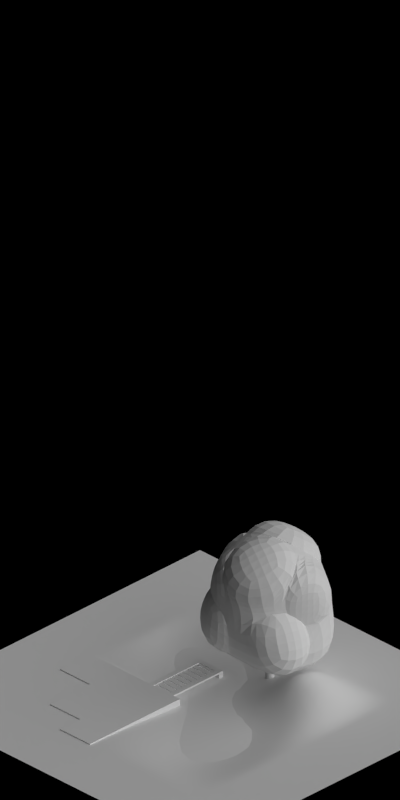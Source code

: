 # Source: 1456-1457.blend  (saved by Blender 2.63.0; exported with 4.5.12 LTS)
import bpy
from mathutils import Matrix  # noqa: F401  (used for matrix-valued properties, if any)

bpy.ops.wm.read_factory_settings(use_empty=True)
scene = bpy.context.scene
scene.name = 'Scene'

# ---- collections
col_collection_1 = bpy.data.collections.new('Collection 1'); scene.collection.children.link(col_collection_1)

# ---- materials (node trees are filled in below, after node groups)
mat_volume_plantgreen = bpy.data.materials.new('Volume_PlantGreen')
mat_wood_barkbrownstrong = bpy.data.materials.new('Wood_BarkBrownStrong')
mat_special_background = bpy.data.materials.new('Special_Background')
mat_grass_temperate = bpy.data.materials.new('Grass_Temperate')
mat_concrete_normalpaving = bpy.data.materials.new('Concrete_NormalPaving')
mat_wood_mid = bpy.data.materials.new('Wood_Mid')
mat_water_normal = bpy.data.materials.new('Water_Normal')

# ---- material node trees

# ---- world
world_world = bpy.data.worlds.new('World'); scene.world = world_world
world_world.color = (0.0, 0.0, 0.0)
world_world.use_sun_shadow = False
world_world.sun_shadow_jitter_overblur = 0.0
world_world.cycles.sampling_method = 'MANUAL'
world_world.cycles.sample_map_resolution = 256
world_world.light_settings.ao_factor = 0.5

# ---- cameras
cam_camera = bpy.data.cameras.new('Camera')
cam_camera.type = 'ORTHO'
cam_camera.clip_start = 0.001
cam_camera.clip_end = 100.0
cam_camera.lens = 35.0
cam_camera.sensor_width = 32.0
cam_camera.sensor_height = 18.0
cam_camera.ortho_scale = 5.656
cam_camera.dof.focus_distance = 0.0
cam_camera.dof.aperture_fstop = 128.0

# ---- lights
light_lamp_004 = bpy.data.lights.new('Lamp.004', 'SUN')
light_lamp_004.transmission_factor = 0.0
light_lamp_004.cutoff_distance = 30.0
light_lamp_004.angle = 1.571
light_lamp_004.energy = 1.0
light_lamp_004.shadow_buffer_clip_start = 1.001
light_lamp_004.shadow_soft_size = 1.0
light_lamp_004.shadow_cascade_max_distance = 1000.0
light_lamp_004.cycles.use_multiple_importance_sampling = False
light_lamp_003 = bpy.data.lights.new('Lamp.003', 'SUN')
light_lamp_003.transmission_factor = 0.0
light_lamp_003.cutoff_distance = 30.0
light_lamp_003.use_shadow = False
light_lamp_003.angle = 1.571
light_lamp_003.energy = 1.0
light_lamp_003.shadow_buffer_clip_start = 1.001
light_lamp_003.shadow_soft_size = 1.0
light_lamp_003.shadow_cascade_max_distance = 1000.0
light_lamp_003.cycles.use_multiple_importance_sampling = False

# ---- meshes
me_cube_000 = bpy.data.meshes.new('Cube.000')
me_cube_000.from_pydata([(-0.5573, -0.02082, 0.6369), (-0.000941, -0.5013, 0.7106), (0.5218, 0.01827, 0.5563), (-0.01484, 0.3717, 0.6578), (-0.5663, -0.2804, -0.1109), (0.08101, -0.725, -0.3489), (0.5299, 0.02248, -0.1644), (-0.1064, 0.5196, -0.1644), (-0.3073, -0.3933, -0.2071), (0.03274, -0.5634, 0.317), (-0.2709, -0.3239, 0.8138), (-0.5526, -0.1061, 0.317), (0.3094, -0.3176, -0.2071), (0.49, 0.02191, 0.317), (0.2441, -0.3498, 0.6863), (0.2841, 0.563, -0.2133), (-0.09528, 0.4792, 0.317), (0.2337, 0.2991, 0.8474), (-0.3758, 0.2682, -0.06575), (-0.383, 0.2234, 0.8474), (-0.2518, -0.2894, 0.283), (0.3247, -0.3202, 0.317), (0.2468, 0.3138, 0.317), (-0.428, 0.1613, 0.3057), (-0.0368, -0.0471, 0.9614), (0.07383, 0.1091, -0.5425), (0.01261, 0.4465, 0.6662), (-0.06783, 0.5541, 0.3254), (0.2612, 0.374, 0.8558), (0.2743, 0.3887, 0.3254), (-0.196, 0.6163, -0.152), (-0.1849, 0.5759, 0.3294), (-0.4654, 0.3648, -0.05338), (-0.5176, 0.2579, 0.318), (-0.04584, 0.4209, 0.6648), (-0.1263, 0.5285, 0.3239), (-0.414, 0.2726, 0.8543), (-0.459, 0.2105, 0.3126), (-0.6294, -0.04256, 0.7507), (-0.343, -0.3457, 0.9276), (-0.4551, 0.2017, 0.9612), (-0.1089, -0.06884, 1.075), (-0.03668, -0.5451, 0.7099), (-0.002999, -0.6072, 0.3163), (-0.3067, -0.3677, 0.8131), (-0.2875, -0.3332, 0.2822), (0.611, -0.009718, 0.6748), (0.3333, -0.3778, 0.8048), (0.3229, 0.2711, 0.9659), (0.0524, -0.07509, 1.08), (0.5962, -0.0151, -0.1629), (0.3757, -0.3552, -0.2056), (0.5563, -0.01567, 0.3185), (0.3909, -0.3578, 0.3185), (-0.6289, -0.4194, -0.06408), (-0.3699, -0.5323, -0.1603), (-0.6152, -0.2451, 0.3639), (-0.3144, -0.4283, 0.3298)], [], [(45, 44, 10, 20), (21, 13, 2, 14), (27, 29, 22, 16), (23, 11, 0, 19), (48, 46, 2, 17), (25, 12, 5, 8), (11, 20, 10, 0), (11, 4, 54, 56), (8, 5, 9, 20), (9, 21, 14, 1), (5, 12, 21, 9), (13, 21, 53, 52), (13, 22, 17, 2), (6, 15, 22, 13), (15, 7, 16, 22), (23, 19, 36, 37), (16, 7, 30, 31), (18, 4, 11, 23), (19, 24, 17, 3), (24, 19, 40, 41), (10, 1, 14, 24), (18, 25, 8, 4), (7, 15, 25, 18), (15, 6, 12, 25), (29, 27, 26, 28), (28, 26, 3, 17), (29, 28, 17, 22), (16, 3, 26, 27), (30, 32, 33, 31), (32, 30, 7, 18), (33, 32, 18, 23), (23, 16, 31, 33), (35, 37, 36, 34), (19, 3, 34, 36), (35, 34, 3, 16), (37, 35, 16, 23), (38, 39, 41, 40), (39, 38, 0, 10), (41, 39, 10, 24), (19, 0, 38, 40), (45, 43, 42, 44), (44, 42, 1, 10), (9, 1, 42, 43), (43, 45, 20, 9), (49, 47, 46, 48), (47, 49, 24, 14), (14, 2, 46, 47), (49, 48, 17, 24), (51, 50, 52, 53), (52, 50, 6, 13), (21, 12, 51, 53), (12, 6, 50, 51), (54, 55, 57, 56), (57, 55, 8, 20), (20, 11, 56, 57), (55, 54, 4, 8)])
me_cube_000.materials.append(mat_volume_plantgreen)
me_cube_000.use_remesh_preserve_volume = False
me_cube_000.use_remesh_preserve_attributes = False
me_cube_000.use_mirror_vertex_groups = False
me_cube_000.update()
me_cylinder = bpy.data.meshes.new('Cylinder')
me_cylinder.from_pydata([(0.0602, 0.05683, -1.323e-08), (0.03636, 0.03432, 0.7), (0.08276, -0.002383, -1.322e-08), (0.04998, -0.001439, 0.7), (0.05683, -0.0602, -1.309e-08), (0.03432, -0.03636, 0.7), (-0.002383, -0.08276, -1.294e-08), (-0.001439, -0.04998, 0.7), (-0.0602, -0.05683, -1.284e-08), (-0.03636, -0.03432, 0.7), (-0.08276, 0.002383, -1.286e-08), (-0.04998, 0.001439, 0.7), (-0.05683, 0.0602, -1.298e-08), (-0.03432, 0.03636, 0.7), (0.002383, 0.08276, -1.314e-08), (0.001439, 0.04998, 0.7), (0.0408, 0.04027, 0.04974), (0.05641, -0.0007214, 0.04974), (0.03846, -0.04074, 0.04974), (-0.002525, -0.05636, 0.04974), (-0.04255, -0.03841, 0.04974), (-0.05816, 0.002577, 0.04974), (-0.04021, 0.0426, 0.04974), (0.0007733, 0.05821, 0.04974), (-0.009149, -0.02113, 0.3466), (0.02903, -0.006591, 0.3466), (0.04575, 0.03069, 0.3466), (0.0312, 0.06887, 0.3466), (-0.006077, 0.08559, 0.3466), (-0.04426, 0.07104, 0.3466), (-0.06097, 0.03376, 0.3466), (-0.04643, -0.004418, 0.3466), (0.01302, -0.03993, 1.069), (0.02143, -0.06201, 1.069), (0.01176, -0.08357, 1.069), (-0.01032, -0.09198, 1.069), (-0.03188, -0.08231, 1.069), (-0.04029, -0.06023, 1.069), (-0.03063, -0.03867, 1.069), (-0.008545, -0.03026, 1.069), (-0.03723, 0.03944, 1.454), (-0.03723, 0.03944, 1.454), (-0.03723, 0.03944, 1.454), (-0.03723, 0.03944, 1.454), (-0.03723, 0.03944, 1.454), (-0.03723, 0.03944, 1.454), (-0.03723, 0.03944, 1.454), (-0.03723, 0.03944, 1.454), (0.02555, 0.03089, 0.5772), (0.03961, 0.01414, 0.5862), (0.04359, 0.00546, 0.6078), (0.03515, 0.009928, 0.6294), (0.01924, 0.02493, 0.6384), (0.005179, 0.04168, 0.6294), (0.001204, 0.05036, 0.6078), (0.009643, 0.04589, 0.5862), (0.1258, 0.09802, 0.6523), (0.1372, 0.0788, 0.6599), (0.1349, 0.06415, 0.6783), (0.1201, 0.06265, 0.6967), (0.1016, 0.07518, 0.7043), (0.09014, 0.0944, 0.6967), (0.09248, 0.109, 0.6783), (0.1072, 0.1105, 0.6599), (0.1752, 0.2421, 0.6982), (0.1845, 0.2311, 0.7041), (0.1873, 0.2255, 0.7183), (0.1819, 0.2286, 0.7325), (0.1714, 0.2385, 0.7384), (0.1621, 0.2495, 0.7325), (0.1594, 0.2551, 0.7183), (0.1648, 0.252, 0.7041), (0.277, 0.3282, 0.843), (0.277, 0.3282, 0.843), (0.277, 0.3282, 0.843), (0.277, 0.3282, 0.843), (0.277, 0.3282, 0.843), (0.277, 0.3282, 0.843), (0.277, 0.3282, 0.843), (0.277, 0.3282, 0.843), (-0.006916, -0.0238, 0.9177), (0.00902, -0.01682, 0.9257), (0.01526, -0.01453, 0.9437), (0.00816, -0.01828, 0.961), (-0.008132, -0.02588, 0.9677), (-0.02407, -0.03286, 0.9597), (-0.03031, -0.03515, 0.9417), (-0.02321, -0.03139, 0.9243), (-0.03626, 0.07565, 0.9678), (-0.01905, 0.07989, 0.9751), (-0.009739, 0.07556, 0.9913), (-0.01377, 0.06519, 1.007), (-0.02879, 0.05485, 1.013), (-0.046, 0.05061, 1.005), (-0.05532, 0.05494, 0.9893), (-0.05128, 0.06531, 0.9737), (-0.1178, 0.1889, 1.03), (-0.1073, 0.1936, 1.035), (-0.1033, 0.1952, 1.047), (-0.108, 0.1929, 1.058), (-0.1187, 0.1879, 1.063), (-0.1292, 0.1833, 1.058), (-0.1333, 0.1817, 1.046), (-0.1285, 0.184, 1.034), (-0.1658, 0.2994, 1.135), (-0.1658, 0.2994, 1.135), (-0.1658, 0.2994, 1.135), (-0.1658, 0.2994, 1.135), (-0.1658, 0.2994, 1.135), (-0.1658, 0.2994, 1.135), (-0.1658, 0.2994, 1.135), (-0.1658, 0.2994, 1.135), (-0.01281, -0.01787, 0.5748), (-0.03434, -0.01406, 0.5838), (-0.04296, -0.009959, 0.6054), (-0.03362, -0.007964, 0.627), (-0.01179, -0.009246, 0.636), (0.00974, -0.01305, 0.627), (0.01836, -0.01716, 0.6054), (0.009024, -0.01915, 0.5838), (-0.04652, -0.1337, 0.6499), (-0.06763, -0.1263, 0.6575), (-0.07524, -0.1136, 0.6759), (-0.06489, -0.1029, 0.6943), (-0.04264, -0.1006, 0.7019), (-0.02153, -0.108, 0.6943), (-0.01392, -0.1208, 0.6759), (-0.02427, -0.1314, 0.6575), (-0.02479, -0.2712, 0.7708), (-0.03897, -0.2688, 0.7767), (-0.04466, -0.2663, 0.791), (-0.03854, -0.2651, 0.8052), (-0.02418, -0.266, 0.8111), (-0.01, -0.2685, 0.8052), (-0.004311, -0.271, 0.791), (-0.01044, -0.2721, 0.7767), (-0.04752, -0.4025, 0.9157), (-0.04752, -0.4025, 0.9157), (-0.04752, -0.4025, 0.9157), (-0.04752, -0.4025, 0.9157), (-0.04752, -0.4025, 0.9157), (-0.04752, -0.4025, 0.9157), (-0.04752, -0.4025, 0.9157), (-0.04752, -0.4025, 0.9157), (0.02502, -0.02253, 0.8266), (0.01728, -0.03812, 0.8346), (0.01397, -0.04388, 0.8526), (0.017, -0.03644, 0.87), (0.02462, -0.02016, 0.8766), (0.03235, -0.004572, 0.8686), (0.03567, 0.00119, 0.8506), (0.03263, -0.006249, 0.8333), (0.1114, -0.07992, 0.8768), (0.1009, -0.09422, 0.8841), (0.09099, -0.09688, 0.9002), (0.08742, -0.08634, 0.9158), (0.0923, -0.06878, 0.9217), (0.1028, -0.05447, 0.9144), (0.1127, -0.05181, 0.8983), (0.1163, -0.06235, 0.8827), (0.2305, -0.1207, 0.9542), (0.2255, -0.131, 0.9595), (0.2234, -0.1349, 0.9713), (0.2255, -0.13, 0.9828), (0.2306, -0.1193, 0.9871), (0.2356, -0.1091, 0.9819), (0.2377, -0.1052, 0.97), (0.2356, -0.11, 0.9586), (0.3382, -0.1746, 1.059), (0.3382, -0.1746, 1.059), (0.3382, -0.1746, 1.059), (0.3382, -0.1746, 1.059), (0.3382, -0.1746, 1.059), (0.3382, -0.1746, 1.059), (0.3382, -0.1746, 1.059), (0.3382, -0.1746, 1.059), (-0.02722, 0.05688, 0.5061), (-0.03687, 0.04619, 0.5119), (-0.03905, 0.03987, 0.526), (-0.03249, 0.04162, 0.54), (-0.02102, 0.05041, 0.5457), (-0.01137, 0.0611, 0.5398), (-0.00919, 0.06742, 0.5258), (-0.01575, 0.06567, 0.5118), (-0.05835, 0.08987, 0.5253), (-0.06712, 0.08016, 0.5306), (-0.0691, 0.07441, 0.5434), (-0.06314, 0.076, 0.5561), (-0.05272, 0.08399, 0.5613), (-0.04396, 0.0937, 0.556), (-0.04198, 0.09944, 0.5432), (-0.04794, 0.09786, 0.5305), (-0.1274, 0.163, 0.5477), (-0.1274, 0.163, 0.5477), (-0.1274, 0.163, 0.5477), (-0.1274, 0.163, 0.5477), (-0.1274, 0.163, 0.5477), (-0.1274, 0.163, 0.5477), (-0.1274, 0.163, 0.5477), (-0.1274, 0.163, 0.5477), (-0.008566, -0.07125, 1.123), (-0.003301, -0.08296, 1.115), (0.00164, -0.08434, 1.1), (0.003364, -0.07458, 1.088), (0.0008605, -0.05941, 1.086), (-0.004404, -0.0477, 1.094), (-0.009346, -0.04632, 1.109), (-0.01107, -0.05608, 1.121), (0.03893, -0.05963, 1.129), (0.04372, -0.07026, 1.121), (0.04821, -0.07152, 1.108), (0.04977, -0.06266, 1.097), (0.0475, -0.04887, 1.095), (0.04271, -0.03823, 1.103), (0.03823, -0.03698, 1.116), (0.03666, -0.04584, 1.127), (0.1354, -0.04043, 1.16), (0.1354, -0.04043, 1.16), (0.1354, -0.04043, 1.16), (0.1354, -0.04043, 1.16), (0.1354, -0.04043, 1.16), (0.1354, -0.04043, 1.16), (0.1354, -0.04043, 1.16), (0.1354, -0.04043, 1.16), (-0.0199, -0.01394, 0.7324), (-0.0267, 0.002082, 0.7404), (-0.02891, 0.008354, 0.7584), (-0.02524, 0.001205, 0.7758), (-0.01785, -0.01518, 0.7824), (-0.01105, -0.0312, 0.7744), (-0.008843, -0.03747, 0.7564), (-0.01251, -0.03032, 0.739), (-0.1197, -0.04208, 0.7826), (-0.1237, -0.02483, 0.7899), (-0.1193, -0.01556, 0.806), (-0.109, -0.01972, 0.8216), (-0.09882, -0.03487, 0.8275), (-0.09478, -0.05212, 0.8202), (-0.09923, -0.06139, 0.8041), (-0.1095, -0.05723, 0.7885), (-0.2528, -0.1318, 0.8702), (-0.2573, -0.1213, 0.8755), (-0.2589, -0.1172, 0.8874), (-0.2566, -0.1219, 0.8988), (-0.2518, -0.1328, 0.9032), (-0.2473, -0.1433, 0.8979), (-0.2457, -0.1473, 0.8861), (-0.248, -0.1426, 0.8746), (-0.3639, -0.1785, 0.9749), (-0.3639, -0.1785, 0.9749), (-0.3639, -0.1785, 0.9749), (-0.3639, -0.1785, 0.9749), (-0.3639, -0.1785, 0.9749), (-0.3639, -0.1785, 0.9749), (-0.3639, -0.1785, 0.9749), (-0.3639, -0.1785, 0.9749)], [], [(27, 1, 3, 26), (26, 3, 5, 25), (25, 5, 7, 24), (24, 7, 9, 31), (31, 9, 11, 30), (30, 11, 13, 29), (28, 15, 1, 27), (29, 13, 15, 28), (0, 16, 17, 2), (2, 17, 18, 4), (4, 18, 19, 6), (6, 19, 20, 8), (8, 20, 21, 10), (10, 21, 22, 12), (14, 23, 16, 0), (12, 22, 23, 14), (22, 29, 28, 23), (16, 27, 26, 17), (17, 26, 25, 18), (19, 24, 31, 20), (21, 30, 29, 22), (18, 25, 24, 19), (23, 28, 27, 16), (20, 31, 30, 21), (13, 11, 37, 38), (15, 13, 38, 39), (1, 15, 39, 32), (5, 3, 33, 34), (7, 5, 34, 35), (3, 1, 32, 33), (9, 7, 35, 36), (11, 9, 36, 37), (35, 34, 42, 43), (38, 37, 45, 46), (34, 33, 41, 42), (37, 36, 44, 45), (32, 39, 47, 40), (33, 32, 40, 41), (36, 35, 43, 44), (39, 38, 46, 47), (61, 60, 52, 53), (56, 63, 55, 48), (57, 56, 48, 49), (60, 59, 51, 52), (63, 62, 54, 55), (59, 58, 50, 51), (62, 61, 53, 54), (58, 57, 49, 50), (71, 70, 62, 63), (67, 66, 58, 59), (70, 69, 61, 62), (66, 65, 57, 58), (69, 68, 60, 61), (64, 71, 63, 56), (65, 64, 56, 57), (68, 67, 59, 60), (72, 79, 71, 64), (73, 72, 64, 65), (76, 75, 67, 68), (79, 78, 70, 71), (75, 74, 66, 67), (78, 77, 69, 70), (74, 73, 65, 66), (77, 76, 68, 69), (93, 92, 84, 85), (88, 95, 87, 80), (89, 88, 80, 81), (92, 91, 83, 84), (95, 94, 86, 87), (91, 90, 82, 83), (94, 93, 85, 86), (90, 89, 81, 82), (103, 102, 94, 95), (99, 98, 90, 91), (102, 101, 93, 94), (98, 97, 89, 90), (101, 100, 92, 93), (96, 103, 95, 88), (97, 96, 88, 89), (100, 99, 91, 92), (104, 111, 103, 96), (105, 104, 96, 97), (108, 107, 99, 100), (111, 110, 102, 103), (107, 106, 98, 99), (110, 109, 101, 102), (106, 105, 97, 98), (109, 108, 100, 101), (125, 124, 116, 117), (120, 127, 119, 112), (121, 120, 112, 113), (124, 123, 115, 116), (127, 126, 118, 119), (123, 122, 114, 115), (126, 125, 117, 118), (122, 121, 113, 114), (135, 134, 126, 127), (131, 130, 122, 123), (134, 133, 125, 126), (130, 129, 121, 122), (133, 132, 124, 125), (128, 135, 127, 120), (129, 128, 120, 121), (132, 131, 123, 124), (136, 143, 135, 128), (137, 136, 128, 129), (140, 139, 131, 132), (143, 142, 134, 135), (139, 138, 130, 131), (142, 141, 133, 134), (138, 137, 129, 130), (141, 140, 132, 133), (157, 156, 148, 149), (152, 159, 151, 144), (153, 152, 144, 145), (156, 155, 147, 148), (159, 158, 150, 151), (155, 154, 146, 147), (158, 157, 149, 150), (154, 153, 145, 146), (167, 166, 158, 159), (163, 162, 154, 155), (166, 165, 157, 158), (162, 161, 153, 154), (165, 164, 156, 157), (160, 167, 159, 152), (161, 160, 152, 153), (164, 163, 155, 156), (168, 175, 167, 160), (169, 168, 160, 161), (172, 171, 163, 164), (175, 174, 166, 167), (171, 170, 162, 163), (174, 173, 165, 166), (170, 169, 161, 162), (173, 172, 164, 165), (186, 185, 177, 178), (189, 188, 180, 181), (184, 191, 183, 176), (185, 184, 176, 177), (188, 187, 179, 180), (191, 190, 182, 183), (187, 186, 178, 179), (190, 189, 181, 182), (196, 195, 187, 188), (199, 198, 190, 191), (195, 194, 186, 187), (198, 197, 189, 190), (194, 193, 185, 186), (197, 196, 188, 189), (192, 199, 191, 184), (193, 192, 184, 185), (210, 209, 201, 202), (213, 212, 204, 205), (208, 215, 207, 200), (209, 208, 200, 201), (212, 211, 203, 204), (215, 214, 206, 207), (211, 210, 202, 203), (214, 213, 205, 206), (220, 219, 211, 212), (223, 222, 214, 215), (219, 218, 210, 211), (222, 221, 213, 214), (218, 217, 209, 210), (221, 220, 212, 213), (216, 223, 215, 208), (217, 216, 208, 209), (237, 236, 228, 229), (232, 239, 231, 224), (233, 232, 224, 225), (236, 235, 227, 228), (239, 238, 230, 231), (235, 234, 226, 227), (238, 237, 229, 230), (234, 233, 225, 226), (247, 246, 238, 239), (243, 242, 234, 235), (246, 245, 237, 238), (242, 241, 233, 234), (245, 244, 236, 237), (240, 247, 239, 232), (241, 240, 232, 233), (244, 243, 235, 236), (248, 255, 247, 240), (249, 248, 240, 241), (252, 251, 243, 244), (255, 254, 246, 247), (251, 250, 242, 243), (254, 253, 245, 246), (250, 249, 241, 242), (253, 252, 244, 245)])
me_cylinder.polygons.foreach_set('use_smooth', [1, 1, 1, 1, 1, 1, 1, 1, 1, 1, 1, 1, 1, 1, 1, 1, 1, 1, 1, 1, 1, 1, 1, 1, 1, 1, 1, 1, 1, 1, 1, 1, 1, 1, 1, 1, 1, 1, 1, 1, 0, 0, 0, 0, 0, 0, 0, 0, 0, 0, 0, 0, 0, 0, 0, 0, 0, 0, 0, 0, 0, 0, 0, 0, 0, 0, 0, 0, 0, 0, 0, 0, 0, 0, 0, 0, 0, 0, 0, 0, 0, 0, 0, 0, 0, 0, 0, 0, 0, 0, 0, 0, 0, 0, 0, 0, 0, 0, 0, 0, 0, 0, 0, 0, 0, 0, 0, 0, 0, 0, 0, 0, 0, 0, 0, 0, 0, 0, 0, 0, 0, 0, 0, 0, 0, 0, 0, 0, 0, 0, 0, 0, 0, 0, 0, 0, 0, 0, 0, 0, 0, 0, 0, 0, 0, 0, 0, 0, 0, 0, 0, 0, 0, 0, 0, 0, 0, 0, 0, 0, 0, 0, 0, 0, 0, 0, 0, 0, 0, 0, 0, 0, 0, 0, 0, 0, 0, 0, 0, 0, 0, 0, 0, 0, 0, 0, 0, 0, 0, 0, 0, 0])
me_cylinder.materials.append(mat_wood_barkbrownstrong)
me_cylinder.use_remesh_preserve_volume = False
me_cylinder.use_remesh_preserve_attributes = False
me_cylinder.use_mirror_vertex_groups = False
me_cylinder.update()
me_plane_009 = bpy.data.meshes.new('Plane.009')
me_plane_009.from_pydata([(1.5, 1.0, 0.0), (1.0, 1.0, 0.0), (-1.0, -1.0, 0.0), (1.0, -1.5, 0.0), (1.0, -1.0, 0.0), (1.5, -1.5, 0.0), (1.5, -1.0, 0.0), (1.5, 1.5, 0.0), (1.0, 1.5, 0.0), (-1.0, 1.0, 0.0), (-1.0, 1.5, 0.0), (-1.5, 1.0, 0.0), (-1.5, 1.5, 0.0), (-1.5, -1.0, 0.0), (-1.0, -1.5, 0.0), (-1.5, -1.5, 0.0)], [], [(5, 6, 4, 3), (0, 1, 4, 6), (7, 8, 1, 0), (10, 9, 1, 8), (12, 11, 9, 10), (3, 4, 2, 14), (13, 2, 9, 11), (15, 14, 2, 13)])
me_plane_009.materials.append(mat_special_background)
me_plane_009.use_remesh_preserve_volume = False
me_plane_009.use_remesh_preserve_attributes = False
me_plane_009.use_mirror_vertex_groups = False
me_plane_009.update()
me_plane_013 = bpy.data.meshes.new('Plane.013')
me_plane_013.from_pydata([(1.0, -1.0, 0.0), (-1.0, -1.0, 0.0), (1.0, 1.0, 0.0), (-1.0, 1.0, 0.0), (0.0, -1.0, 0.0), (0.0, 1.0, 0.0), (-1.0, 0.0, 0.0), (1.0, 0.0, 0.0), (0.0, 0.0, 0.5), (-0.5, -1.0, 0.0), (-0.5, 1.0, 0.0), (-1.0, -0.5, 0.0), (1.0, 0.5, 0.0), (0.5, -1.0, 0.0), (0.5, 1.0, 0.0), (-1.0, 0.5, 0.0), (1.0, -0.5, 0.0), (0.0, -0.5, 0.5), (0.0, 0.5, 0.5), (0.5, 0.0, 0.0), (-0.5, 0.0, 0.0), (-0.5, -0.2849, 0.5), (0.2802, -0.5, 0.0), (0.5, 0.5, 0.0), (-0.5, 0.5, 0.0), (-0.9, -1.0, 0.0), (-0.9, 1.0, 0.0), (-0.9, 0.0, 0.0), (-0.9, -0.5, 0.0), (-0.9, 0.5, 0.0), (-0.9, -0.9, 0.0), (0.5, -0.9, 0.0), (0.9, 0.5, 0.0), (0.9, -0.9, 0.0), (0.9, -0.5, 0.0), (0.9, 0.0, 0.0), (0.9, 1.0, 0.0), (0.9, -1.0, 0.0), (-0.9, 0.9, 0.0), (0.9, 0.9, 0.0), (-0.5, 0.9, 0.0), (0.5, 0.9, 0.0), (0.0, 0.9, 0.0), (-1.0, 0.9, 0.0), (1.0, 0.9, 0.0), (-0.5, -0.5699, 0.5), (0.0, -0.9, 0.0), (1.0, -0.9, 0.0), (-1.0, -0.9, 0.0)], [], [(30, 48, 1, 25), (31, 46, 4, 13), (23, 18, 8, 19), (29, 15, 6, 27), (46, 45, 9, 4), (8, 20, 21, 17), (27, 6, 11, 28), (33, 31, 13, 37), (35, 19, 22, 34), (19, 8, 17, 22), (32, 23, 19, 35), (39, 41, 23, 32), (41, 42, 18, 23), (18, 24, 20, 8), (42, 40, 24, 18), (38, 43, 15, 29), (45, 30, 25, 9), (24, 29, 27, 20), (20, 27, 28, 21), (40, 38, 29, 24), (44, 39, 32, 12), (7, 35, 34, 16), (12, 32, 35, 7), (47, 33, 37, 0), (26, 3, 43, 38), (10, 26, 38, 40), (5, 10, 40, 42), (14, 5, 42, 41), (2, 36, 39, 44), (36, 14, 41, 39), (21, 28, 30, 45), (16, 34, 33, 47), (22, 17, 46, 31), (17, 21, 45, 46), (34, 22, 31, 33), (28, 11, 48, 30)])
me_plane_013.polygons.foreach_set('use_smooth', [True] * 36)
_k = {(1, 25): 1.0, (3, 26): 1.0, (1, 48): 1.0, (2, 44): 1.0, (0, 37): 1.0, (2, 36): 1.0, (3, 43): 1.0, (0, 47): 1.0, (4, 9): 1.0, (5, 10): 1.0, (6, 11): 1.0, (7, 12): 1.0, (4, 13): 1.0, (5, 14): 1.0, (6, 15): 1.0, (7, 16): 1.0, (9, 25): 1.0, (10, 26): 1.0, (14, 36): 1.0, (13, 37): 1.0, (15, 43): 1.0, (12, 44): 1.0, (16, 47): 1.0, (11, 48): 1.0}
me_plane_013.attributes.new('crease_edge', 'FLOAT', 'EDGE').data.foreach_set('value', [_k.get((min(e.vertices), max(e.vertices)), 0.0) for e in me_plane_013.edges])
me_plane_013.materials.append(mat_grass_temperate)
me_plane_013.use_remesh_preserve_volume = False
me_plane_013.use_remesh_preserve_attributes = False
me_plane_013.use_mirror_vertex_groups = False
me_plane_013.update()
me_plane_012 = bpy.data.meshes.new('Plane.012')
me_plane_012.from_pydata([(0.7, 1.0, -0.11), (0.4, 1.0, -0.11), (0.7, 1.0, 0.01), (0.4, 1.0, 0.01), (0.5, -1.0, 0.01), (0.8, -1.0, 0.01), (0.6, -1.0, -0.11), (0.8, -1.0, -0.11), (0.9, -0.2, -0.06), (0.6, -0.2, -0.06), (0.9, -0.2, 0.06), (0.6, -0.2, 0.06), (0.6, 0.4, 0.06), (0.9, 0.4, 0.06), (0.6, 0.4, -0.06), (0.9, 0.4, -0.06)], [], [(2, 3, 1, 0), (10, 8, 7, 5), (5, 4, 11, 10), (8, 9, 6, 7), (5, 7, 6, 4), (13, 15, 8, 10), (14, 12, 11, 9), (15, 14, 9, 8), (9, 11, 4, 6), (0, 1, 14, 15), (1, 3, 12, 14), (13, 12, 3, 2), (2, 0, 15, 13), (10, 11, 12, 13)])
me_plane_012.materials.append(mat_concrete_normalpaving)
me_plane_012.use_remesh_preserve_volume = False
me_plane_012.use_remesh_preserve_attributes = False
me_plane_012.use_mirror_vertex_groups = False
me_plane_012.update()
me_plane_011 = bpy.data.meshes.new('Plane.011')
me_plane_011.from_pydata([(0.1, -0.4, -0.01), (0.06, -0.4, -0.01), (0.1, -0.2, -0.01), (0.06, -0.2, -0.01), (0.05, -0.4, -0.01), (0.01, -0.4, -0.01), (0.05, -0.2, -0.01), (0.01, -0.2, -0.01), (2.235e-08, -0.4, -0.01), (-0.04, -0.4, -0.01), (2.235e-08, -0.2, -0.01), (-0.04, -0.2, -0.01), (-0.05, -0.4, -0.01), (-0.09, -0.4, -0.01), (-0.05, -0.2, -0.01), (-0.09, -0.2, -0.01), (-0.1, -0.4, -0.01), (-0.14, -0.4, -0.01), (-0.1, -0.2, -0.01), (-0.14, -0.2, -0.01), (-0.15, -0.4, -0.01), (-0.19, -0.4, -0.01), (-0.15, -0.2, -0.01), (-0.19, -0.2, -0.01), (-0.2, -0.4, -0.01), (-0.24, -0.4, -0.01), (-0.2, -0.2, -0.01), (-0.24, -0.2, -0.01), (-0.25, -0.4, -0.01), (-0.29, -0.4, -0.01), (-0.25, -0.2, -0.01), (-0.29, -0.2, -0.01), (-0.3, -0.4, -0.01), (-0.34, -0.4, -0.01), (-0.3, -0.2, -0.01), (-0.34, -0.2, -0.01), (-0.35, -0.4, -0.01), (-0.39, -0.4, -0.01), (-0.35, -0.2, -0.01), (-0.39, -0.2, -0.01), (-0.41, -0.22, -0.015), (-0.41, -0.18, -0.02), (-0.37, -0.18, -0.015), (-0.37, -0.22, -0.015), (-0.41, -0.22, 0.0), (-0.41, -0.18, 0.0), (-0.37, -0.18, 0.0), (-0.37, -0.22, 0.0), (0.11, -0.18, -0.015), (0.11, -0.22, -0.015), (0.11, -0.18, 0.0), (0.11, -0.22, 0.0), (-0.41, -0.42, -0.02), (0.06, -0.2, -0.005), (-0.37, -0.38, -0.015), (-0.37, -0.42, -0.015), (-0.41, -0.42, 0.0), (0.1, -0.2, -0.005), (-0.37, -0.38, 0.0), (-0.37, -0.42, 0.0), (0.11, -0.38, -0.015), (0.11, -0.42, -0.015), (0.11, -0.38, 0.0), (0.11, -0.42, 0.0), (-0.41, -0.38, -0.015), (0.06, -0.4, -0.005), (-0.41, -0.38, 0.0), (0.1, -0.4, -0.005), (-0.41, -0.22, -0.1), (-0.41, -0.18, -0.1), (-0.37, -0.18, -0.1), (-0.37, -0.22, -0.1), (-0.41, -0.42, -0.1), (-0.41, -0.38, -0.1), (-0.37, -0.38, -0.1), (-0.37, -0.42, -0.1), (0.05, -0.4, -0.005), (0.01, -0.4, -0.005), (0.05, -0.2, -0.005), (0.01, -0.2, -0.005), (2.235e-08, -0.4, -0.005), (-0.04, -0.4, -0.005), (2.235e-08, -0.2, -0.005), (-0.04, -0.2, -0.005), (-0.05, -0.4, -0.005), (-0.09, -0.4, -0.005), (-0.05, -0.2, -0.005), (-0.09, -0.2, -0.005), (-0.1, -0.4, -0.005), (-0.14, -0.4, -0.005), (-0.1, -0.2, -0.005), (-0.14, -0.2, -0.005), (-0.15, -0.4, -0.005), (-0.19, -0.4, -0.005), (-0.15, -0.2, -0.005), (-0.19, -0.2, -0.005), (-0.2, -0.4, -0.005), (-0.24, -0.4, -0.005), (-0.2, -0.2, -0.005), (-0.24, -0.2, -0.005), (-0.25, -0.4, -0.005), (-0.29, -0.4, -0.005), (-0.25, -0.2, -0.005), (-0.29, -0.2, -0.005), (-0.3, -0.4, -0.005), (-0.34, -0.4, -0.005), (-0.3, -0.2, -0.005), (-0.34, -0.2, -0.005), (-0.35, -0.4, -0.005), (-0.39, -0.4, -0.005), (-0.35, -0.2, -0.005), (-0.39, -0.2, -0.005)], [], [(2, 0, 1, 3), (6, 4, 5, 7), (10, 8, 9, 11), (14, 12, 13, 15), (18, 16, 17, 19), (22, 20, 21, 23), (26, 24, 25, 27), (30, 28, 29, 31), (34, 32, 33, 35), (38, 36, 37, 39), (44, 45, 41, 40), (45, 46, 42, 41), (47, 43, 49, 51), (98, 99, 97, 96), (94, 95, 93, 92), (47, 46, 45, 44), (50, 51, 49, 48), (50, 48, 42, 46), (43, 42, 48, 49), (46, 47, 51, 50), (90, 91, 89, 88), (72, 73, 74, 75), (59, 55, 61, 63), (59, 56, 52, 55), (71, 70, 42, 43), (86, 87, 85, 84), (62, 63, 61, 60), (62, 60, 54, 58), (55, 54, 60, 61), (58, 59, 63, 62), (68, 69, 70, 71), (82, 83, 81, 80), (64, 66, 44, 40), (78, 79, 77, 76), (69, 68, 40, 41), (75, 74, 54, 55), (57, 53, 65, 67), (68, 71, 43, 40), (72, 75, 55, 52), (70, 69, 41, 42), (58, 54, 43, 47), (74, 73, 64, 54), (56, 66, 64, 52), (59, 58, 66, 56), (47, 44, 66, 58), (40, 43, 54, 64), (73, 72, 52, 64), (102, 103, 101, 100), (106, 107, 105, 104), (110, 111, 109, 108), (2, 3, 53, 57), (96, 97, 25, 24), (7, 5, 77, 79), (30, 31, 103, 102), (8, 10, 82, 80), (35, 33, 105, 107), (88, 89, 17, 16), (36, 38, 110, 108), (22, 23, 95, 94), (0, 2, 57, 67), (27, 25, 97, 99), (80, 81, 9, 8), (28, 30, 102, 100), (14, 15, 87, 86), (108, 109, 37, 36), (19, 17, 89, 91), (67, 65, 1, 0), (20, 22, 94, 92), (6, 7, 79, 78), (100, 101, 29, 28), (11, 9, 81, 83), (34, 35, 107, 106), (12, 14, 86, 84), (39, 37, 109, 111), (92, 93, 21, 20), (3, 1, 65, 53), (26, 27, 99, 98), (4, 6, 78, 76), (31, 29, 101, 103), (84, 85, 13, 12), (32, 34, 106, 104), (18, 19, 91, 90), (23, 21, 93, 95), (76, 77, 5, 4), (24, 26, 98, 96), (10, 11, 83, 82), (104, 105, 33, 32), (15, 13, 85, 87), (38, 39, 111, 110), (16, 18, 90, 88)])
me_plane_011.materials.append(mat_wood_mid)
me_plane_011.use_remesh_preserve_volume = False
me_plane_011.use_remesh_preserve_attributes = False
me_plane_011.use_mirror_vertex_groups = False
me_plane_011.update()
me_plane_008 = bpy.data.meshes.new('Plane.008')
me_plane_008.from_pydata([(1.0, -0.4, -0.11), (0.4, -0.1, 0.01), (1.0, -0.1, -0.11), (0.1, -0.1, 0.01), (0.4, -0.1, -0.11), (0.1, -0.1, -0.11), (0.4, -0.8, 0.01), (0.1, -0.8, 0.01), (0.1, -1.0, -0.11), (0.4, -1.0, -0.11), (1.0, -0.4, 0.01), (0.4, -0.8, -0.11), (1.0, -0.1, 0.01), (0.1, -0.8, -0.11), (0.8, -0.1, 0.01), (0.8, -0.4, 0.01), (0.8, -0.1, -0.11), (0.8, -0.4, -0.11), (0.1, -1.0, 0.01), (0.4, -1.0, 0.01), (0.1, -0.4, -0.11), (0.4, -0.4, -0.11), (0.4, -0.4, 0.01), (0.1, -0.4, 0.01), (0.4, -0.7, 0.01), (0.1, -0.7, 0.01), (0.4, -0.7, -0.11), (0.1, -0.7, -0.11), (0.4, -0.1, 0.01), (0.1, -0.1, 0.01), (0.4, -0.1, -0.11), (0.1, -0.1, -0.11), (0.8, -0.1, 0.01), (0.8, -0.1, -0.11), (0.8, -0.4, -0.11), (0.8, -0.4, 0.01), (0.8, -0.7, 0.01), (0.8, -0.7, -0.11), (0.8, -0.1, 0.01), (0.8, -0.1, -0.11)], [], [(31, 29, 3, 5), (24, 25, 7, 6), (13, 7, 25, 27), (6, 11, 26, 24), (19, 9, 11, 6), (6, 7, 18, 19), (9, 19, 18, 8), (8, 18, 7, 13), (9, 8, 13, 11), (11, 13, 27, 26), (16, 14, 12, 2), (10, 12, 14, 15), (15, 17, 0, 10), (17, 16, 2, 0), (15, 14, 16, 17), (10, 0, 2, 12), (28, 29, 23, 22), (22, 23, 25, 24), (20, 23, 29, 31), (35, 38, 28, 22), (21, 20, 31, 30), (33, 39, 30, 4), (30, 31, 5, 4), (4, 5, 3, 1), (1, 3, 29, 28), (27, 25, 23, 20), (34, 37, 26, 21), (26, 27, 20, 21), (35, 34, 39, 38), (38, 39, 33, 32), (36, 37, 34, 35), (22, 24, 36, 35), (32, 33, 4, 1), (24, 26, 37, 36), (21, 30, 39, 34), (38, 32, 1, 28)])
me_plane_008.materials.append(mat_concrete_normalpaving)
me_plane_008.use_remesh_preserve_volume = False
me_plane_008.use_remesh_preserve_attributes = False
me_plane_008.use_mirror_vertex_groups = False
me_plane_008.update()
me_plane_005 = bpy.data.meshes.new('Plane.005')
me_plane_005.from_pydata([(0.6, -0.9, -0.05), (-0.9, -0.9, -0.05), (0.6, 0.9, -0.05), (-0.9, 0.9, -0.05)], [], [(2, 3, 1, 0)])
me_plane_005.materials.append(mat_water_normal)
me_plane_005.use_remesh_preserve_volume = False
me_plane_005.use_remesh_preserve_attributes = False
me_plane_005.use_mirror_vertex_groups = False
me_plane_005.update()
me_plane = bpy.data.meshes.new('Plane')
me_plane.from_pydata([(1.0, -1.0, 0.0), (-1.0, -1.0, 0.0), (1.0, 1.0, 0.0), (-1.0, 1.0, 0.0), (0.0, -1.0, 0.0), (0.0, 1.0, 0.0), (-1.0, 0.0, 0.0), (1.0, 0.0, 0.0), (-0.2, 0.0, -0.1), (-0.5, -1.0, 0.0), (-0.5, 1.0, 0.0), (-1.0, -0.5, 0.0), (1.0, 0.5, 0.0), (0.5, -1.0, 0.0), (0.5, 1.0, 0.0), (-1.0, 0.5, 0.0), (1.0, -0.5, 0.0), (0.0, -0.5, 0.0), (-0.3, 0.5, -0.1), (0.5, 0.0, 0.0), (-0.5, 0.4, -0.1), (-0.5, -0.8, -0.1), (0.5, -0.5, 0.0), (0.5, 0.5, -0.11), (-0.5, 0.5, 0.5), (-0.9, -1.0, 0.0), (-0.9, 1.0, 0.0), (-0.9, 0.0, 0.0), (-0.9, -0.5, 0.0), (-0.9, 0.5, 0.0), (-0.9, -0.9, 0.0), (0.5, -0.9, 0.0), (0.9, 0.5, 0.0), (0.9, -0.9, 0.0), (0.9, -0.5, 0.0), (0.9, 0.0, 0.0), (0.9, 1.0, 0.0), (0.9, -1.0, 0.0), (-0.9, 0.9, 0.0), (0.9, 0.9, 0.0), (-0.5, 0.9, 0.0), (0.5, 0.9, 0.0), (0.0, 0.9, 0.0), (-1.0, 0.9, 0.0), (1.0, 0.9, 0.0), (-0.5, -0.9, 0.0), (0.0, -0.9, 0.0), (1.0, -0.9, 0.0), (-1.0, -0.9, 0.0)], [], [(30, 48, 1, 25), (31, 46, 4, 13), (23, 18, 8, 19), (29, 15, 6, 27), (46, 45, 9, 4), (8, 20, 21, 17), (27, 6, 11, 28), (33, 31, 13, 37), (35, 19, 22, 34), (19, 8, 17, 22), (32, 23, 19, 35), (39, 41, 23, 32), (41, 42, 18, 23), (18, 24, 20, 8), (42, 40, 24, 18), (38, 43, 15, 29), (45, 30, 25, 9), (24, 29, 27, 20), (20, 27, 28, 21), (40, 38, 29, 24), (44, 39, 32, 12), (7, 35, 34, 16), (12, 32, 35, 7), (47, 33, 37, 0), (26, 3, 43, 38), (10, 26, 38, 40), (5, 10, 40, 42), (14, 5, 42, 41), (2, 36, 39, 44), (36, 14, 41, 39), (21, 28, 30, 45), (16, 34, 33, 47), (22, 17, 46, 31), (17, 21, 45, 46), (34, 22, 31, 33), (28, 11, 48, 30)])
me_plane.polygons.foreach_set('use_smooth', [True] * 36)
_k = {(1, 25): 1.0, (3, 26): 1.0, (1, 48): 1.0, (2, 44): 1.0, (0, 37): 1.0, (2, 36): 1.0, (3, 43): 1.0, (0, 47): 1.0, (4, 9): 1.0, (5, 10): 1.0, (6, 11): 1.0, (7, 12): 1.0, (4, 13): 1.0, (5, 14): 1.0, (6, 15): 1.0, (7, 16): 1.0, (9, 25): 1.0, (10, 26): 1.0, (14, 36): 1.0, (13, 37): 1.0, (15, 43): 1.0, (12, 44): 1.0, (16, 47): 1.0, (11, 48): 1.0}
me_plane.attributes.new('crease_edge', 'FLOAT', 'EDGE').data.foreach_set('value', [_k.get((min(e.vertices), max(e.vertices)), 0.0) for e in me_plane.edges])
me_plane.materials.append(mat_grass_temperate)
me_plane.use_remesh_preserve_volume = False
me_plane.use_remesh_preserve_attributes = False
me_plane.use_mirror_vertex_groups = False
me_plane.update()

# ---- objects
ob_cube_002 = bpy.data.objects.new('Cube.002', me_cube_000)
ob_cylinder_001 = bpy.data.objects.new('Cylinder.001', me_cylinder)
ob_cylinder_000 = bpy.data.objects.new('Cylinder.000', me_cylinder)
ob_cube_000 = bpy.data.objects.new('Cube.000', me_cube_000)
ob_plane_007 = bpy.data.objects.new('Plane.007', me_plane_009)
ob_plane_006 = bpy.data.objects.new('Plane.006', me_plane_013)
ob_plane_005 = bpy.data.objects.new('Plane.005', me_plane_012)
ob_plane_004 = bpy.data.objects.new('Plane.004', me_plane_011)
ob_plane_003 = bpy.data.objects.new('Plane.003', me_plane_009)
ob_plane_002 = bpy.data.objects.new('Plane.002', me_plane_008)
ob_plane_001 = bpy.data.objects.new('Plane.001', me_plane_005)
ob_plane = bpy.data.objects.new('Plane', me_plane)
ob_rotationcontrol_001 = bpy.data.objects.new('RotationControl.001', None)
ob_cameratarget = bpy.data.objects.new('CameraTarget', None)
ob_camera = bpy.data.objects.new('Camera', cam_camera)
ob_lamp_001 = bpy.data.objects.new('Lamp.001', light_lamp_004)
ob_lamp = bpy.data.objects.new('Lamp', light_lamp_003)
ob_cube_001 = bpy.data.objects.new('Cube.001', me_cube_000)
ob_cylinder_002 = bpy.data.objects.new('Cylinder.002', me_cylinder)

# ---- transforms, parenting, visibility, modifiers, constraints
ob_cube_002.location = (-0.6, 0.1, 0.44)
ob_cube_002.rotation_euler = (0.0, 0.0, 3.463)
ob_cube_002.scale = (0.6, 0.6, 0.6)
ob_cube_002.lineart.crease_threshold = 0.0
_m = ob_cube_002.modifiers.new('Subsurf', 'SUBSURF')
_m.uv_smooth = 'PRESERVE_CORNERS'
_m.quality = 2
_m.show_only_control_edges = False
_m = ob_cube_002.modifiers.new('Displace', 'DISPLACE')
_m.strength = 0.5
ob_cylinder_001.location = (-0.6, 0.1, -0.04)
ob_cylinder_001.rotation_euler = (0.0, 0.0, 3.463)
ob_cylinder_001.scale = (0.6, 0.6, 0.6)
ob_cylinder_001.lineart.crease_threshold = 0.0
ob_cylinder_000.location = (-4.9, -0.6, 0.16)
ob_cylinder_000.rotation_euler = (0.0, 0.0, 2.094)
ob_cylinder_000.scale = (0.6, 0.6, 0.6)
ob_cylinder_000.lineart.crease_threshold = 0.0
ob_cube_000.location = (-4.9, -0.6, 0.64)
ob_cube_000.rotation_euler = (0.0, 0.0, 2.094)
ob_cube_000.scale = (0.6, 0.6, 0.6)
ob_cube_000.lineart.crease_threshold = 0.0
_m = ob_cube_000.modifiers.new('Subsurf', 'SUBSURF')
_m.uv_smooth = 'PRESERVE_CORNERS'
_m.quality = 2
_m.show_only_control_edges = False
_m = ob_cube_000.modifiers.new('Displace', 'DISPLACE')
_m.strength = 0.5
ob_plane_007.location = (-5.0, 0.0, 0.0)
ob_plane_007.lineart.crease_threshold = 0.0
ob_plane_006.location = (-5.0, 0.0, 0.0)
ob_plane_006.lineart.crease_threshold = 0.0
_m = ob_plane_006.modifiers.new('Subsurf', 'SUBSURF')
_m.uv_smooth = 'PRESERVE_CORNERS'
_m.quality = 2
_m.levels = 3
_m.show_only_control_edges = False
ob_plane_005.location = (-5.0, 0.0, 0.0)
ob_plane_005.lineart.crease_threshold = 0.0
ob_plane_004.location = (0.0, 0.0, 0.0)
ob_plane_004.lineart.crease_threshold = 0.0
ob_plane_003.location = (0.0, 0.0, 0.0)
ob_plane_003.lineart.crease_threshold = 0.0
ob_plane_002.location = (0.0, 0.0, 0.0)
ob_plane_002.lineart.crease_threshold = 0.0
ob_plane_001.location = (0.0, 0.0, 0.0)
ob_plane_001.lineart.crease_threshold = 0.0
ob_plane.location = (0.0, 0.0, 0.0)
ob_plane.lineart.crease_threshold = 0.0
_m = ob_plane.modifiers.new('Subsurf', 'SUBSURF')
_m.uv_smooth = 'PRESERVE_CORNERS'
_m.quality = 2
_m.levels = 3
_m.show_only_control_edges = False
ob_rotationcontrol_001.location = (0.0, 0.0, 0.0)
ob_rotationcontrol_001.empty_image_offset = (0.0, 0.0)
ob_rotationcontrol_001.lineart.crease_threshold = 0.0
ob_cameratarget.parent = ob_rotationcontrol_001
ob_cameratarget.location = (0.0, 0.0, 2.451)
ob_cameratarget.empty_image_offset = (0.0, 0.0)
ob_cameratarget.lineart.crease_threshold = 0.0
ob_camera.parent = ob_cameratarget
ob_camera.location = (4.0, 4.0, 3.268)
ob_camera.rotation_euler = (1.109, 0.01082, 0.8149)
ob_camera.lock_rotations_4d = False
ob_camera.empty_display_type = 'ARROWS'
ob_camera.color = (0.0, 0.0, 0.0, 0.0)
ob_camera.display_type = 'WIRE'
ob_camera.lineart.crease_threshold = 0.0
_c = ob_camera.constraints.new('TRACK_TO'); _c.name = 'TrackTo'
_c.target = ob_cameratarget
ob_lamp_001.parent = ob_rotationcontrol_001
ob_lamp_001.location = (-1.0, 2.0, 2.0)
ob_lamp_001.lock_rotations_4d = False
ob_lamp_001.empty_display_type = 'ARROWS'
ob_lamp_001.color = (0.0, 0.0, 0.0, 0.0)
ob_lamp_001.lineart.crease_threshold = 0.0
_c = ob_lamp_001.constraints.new('TRACK_TO'); _c.name = 'TrackTo'
_c.target = ob_rotationcontrol_001
ob_lamp.parent = ob_rotationcontrol_001
ob_lamp.location = (-1.0, 2.0, 0.8)
ob_lamp.lock_rotations_4d = False
ob_lamp.empty_display_type = 'ARROWS'
ob_lamp.color = (0.0, 0.0, 0.0, 0.0)
ob_lamp.lineart.crease_threshold = 0.0
_c = ob_lamp.constraints.new('TRACK_TO'); _c.name = 'TrackTo'
_c.target = ob_rotationcontrol_001
ob_cube_001.location = (-5.0, 0.3, 0.8)
ob_cube_001.scale = (0.75, 0.75, 0.75)
ob_cube_001.lineart.crease_threshold = 0.0
_m = ob_cube_001.modifiers.new('Subsurf', 'SUBSURF')
_m.uv_smooth = 'PRESERVE_CORNERS'
_m.quality = 2
_m.show_only_control_edges = False
_m = ob_cube_001.modifiers.new('Displace', 'DISPLACE')
_m.strength = 0.5
ob_cylinder_002.location = (-5.0, 0.3, 0.2)
ob_cylinder_002.scale = (0.75, 0.75, 0.75)
ob_cylinder_002.lineart.crease_threshold = 0.0

# ---- collection membership
col_collection_1.objects.link(ob_cube_002)
col_collection_1.objects.link(ob_cylinder_001)
col_collection_1.objects.link(ob_cylinder_000)
col_collection_1.objects.link(ob_cube_000)
col_collection_1.objects.link(ob_plane_007)
col_collection_1.objects.link(ob_plane_006)
col_collection_1.objects.link(ob_plane_005)
col_collection_1.objects.link(ob_plane_004)
col_collection_1.objects.link(ob_plane_003)
col_collection_1.objects.link(ob_plane_002)
col_collection_1.objects.link(ob_plane_001)
col_collection_1.objects.link(ob_plane)
col_collection_1.objects.link(ob_rotationcontrol_001)
col_collection_1.objects.link(ob_cameratarget)
col_collection_1.objects.link(ob_camera)
col_collection_1.objects.link(ob_lamp_001)
col_collection_1.objects.link(ob_lamp)
col_collection_1.objects.link(ob_cube_001)
col_collection_1.objects.link(ob_cylinder_002)

# ---- scene / render settings (as saved in the file)
scene.camera = ob_camera
scene.frame_start = 1; scene.frame_end = 2; scene.frame_set(1)
scene.render.engine = 'BLENDER_EEVEE_NEXT'
scene.render.image_settings.compression = 90
scene.render.resolution_x = 256
scene.render.resolution_y = 512
scene.render.dither_intensity = 0.0
scene.render.bake_margin = 2
scene.render.bake_bias = 0.0
scene.cycles.use_denoising = False
scene.cycles.samples = 10
scene.cycles.sampling_pattern = 'TABULATED_SOBOL'
scene.cycles.light_sampling_threshold = 0.0
scene.cycles.use_adaptive_sampling = False
scene.cycles.use_light_tree = False
scene.cycles.blur_glossy = 0.0
scene.cycles.volume_bounces = 1
scene.cycles.pixel_filter_type = 'GAUSSIAN'
scene.cycles.sample_clamp_indirect = 0.0
scene.view_settings.view_transform = 'Standard'
bpy.context.view_layer.update()
